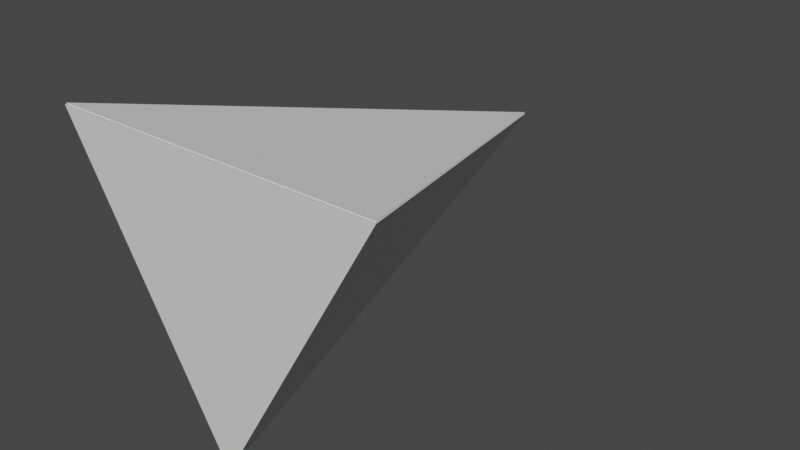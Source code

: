 # Source: fe_cap_2.blend  (saved by Blender 3.0.42; exported with 4.5.12 LTS)
import bpy
from mathutils import Matrix  # noqa: F401  (used for matrix-valued properties, if any)

bpy.ops.wm.read_factory_settings(use_empty=True)
scene = bpy.context.scene
scene.name = 'Scene'

# ---- collections
col_collection = bpy.data.collections.new('Collection'); scene.collection.children.link(col_collection)

# ---- materials (node trees are filled in below, after node groups)
mat_x = bpy.data.materials.new('Материал')
mat_x.use_transparent_shadow = False

# ---- material node trees
mat_x.use_nodes = True; mat_x.node_tree.nodes.clear()
_N = mat_x.node_tree.nodes; _L = mat_x.node_tree.links
n0 = _N.new('ShaderNodeBsdfPrincipled'); n0.name = 'Principled BSDF'; n0.location = (10, 300)
n0.distribution = 'GGX'
n0.subsurface_method = 'RANDOM_WALK_SKIN'
n0.inputs[3].default_value = 1.45
n0.inputs[27].default_value = (0.0, 0.0, 0.0, 1.0)
n0.inputs[28].default_value = 1.0
n1 = _N.new('ShaderNodeOutputMaterial'); n1.name = 'Material Output'; n1.location = (300, 300)
_L.new(n0.outputs[0], n1.inputs[0])
n1.is_active_output = True

# ---- world
world_world = bpy.data.worlds.new('World'); scene.world = world_world
world_world.use_nodes = True; world_world.node_tree.nodes.clear()
_N = world_world.node_tree.nodes; _L = world_world.node_tree.links
n0 = _N.new('ShaderNodeOutputWorld'); n0.name = 'World Output'; n0.location = (300, 300)
n1 = _N.new('ShaderNodeBackground'); n1.name = 'Background'; n1.location = (10, 300)
n1.inputs[0].default_value = (0.05088, 0.05088, 0.05088, 1.0)
_L.new(n1.outputs[0], n0.inputs[0])
n0.is_active_output = True
world_world.color = (0.05088, 0.05088, 0.05088)
world_world.use_sun_shadow = False
world_world.sun_shadow_jitter_overblur = 0.0

# ---- meshes
me_fe_volcano3_lt7_gmdl = bpy.data.meshes.new('FE_volcano3_Lt7.gmdl')
me_fe_volcano3_lt7_gmdl.from_pydata([(0.009476, -0.1329, 0.1375), (0.1302, 0.07614, 0.1375), (-0.1112, 0.07614, 0.1375), (0.009476, -0.1329, 0.1375), (-0.1112, 0.07614, 0.1375), (-0.001423, 0.0001718, -0.1868), (-0.1112, 0.07614, 0.1375), (0.1302, 0.07614, 0.1375), (-0.001423, 0.0001718, -0.1868), (0.1302, 0.07614, 0.1375), (0.009476, -0.1329, 0.1375), (-0.001423, 0.0001718, -0.1868)], [], [(0, 1, 2), (3, 4, 5), (6, 7, 8), (9, 10, 11)])
me_fe_volcano3_lt7_gmdl.polygons.foreach_set('use_smooth', [True] * 4)
_uv = me_fe_volcano3_lt7_gmdl.uv_layers.new(name='UVMap')
_uv.uv.foreach_set('vector', [0.671, 0.734, 0.9443, 0.5762, 0.9443, 0.8919, 0.007287, 0.0002544, 0.2806, 0.0002544, 0.1813, 0.5743, 0.2856, 0.0002544, 0.6013, 0.0002544, 0.4292, 0.5743, 0.6058, 0.0002544, 0.8792, 0.0002544, 0.7052, 0.5743])
me_fe_volcano3_lt7_gmdl.use_remesh_fix_poles = True
me_fe_volcano3_lt7_gmdl.use_remesh_preserve_attributes = False
me_fe_volcano3_lt7_gmdl.update()
me_fe_volcanom3_sp_gmdl = bpy.data.meshes.new('FE_volcanoM3_Sp.gmdl')
me_fe_volcanom3_sp_gmdl.from_pydata([(0.0109, -0.1394, -0.1331), (0.1316, -0.1394, 0.07598), (-0.1098, -0.1394, 0.07597), (0.0109, -0.1394, -0.1331), (-0.1098, -0.1394, 0.07597), (1.371e-06, 0.1849, 0.0), (-0.1098, -0.1394, 0.07597), (0.1316, -0.1394, 0.07598), (1.371e-06, 0.1849, 0.0), (0.1316, -0.1394, 0.07598), (0.0109, -0.1394, -0.1331), (1.371e-06, 0.1849, 0.0)], [], [(0, 1, 2), (3, 4, 5), (6, 7, 8), (9, 10, 11)])
me_fe_volcanom3_sp_gmdl.polygons.foreach_set('use_smooth', [True] * 4)
_uv = me_fe_volcanom3_sp_gmdl.uv_layers.new(name='UVMap')
_uv.uv.foreach_set('vector', [0.7048, 0.7794, 0.9829, 0.6189, 0.9829, 0.94, 0.02962, 0.03292, 0.3077, 0.03292, 0.2066, 0.617, 0.3128, 0.03292, 0.6339, 0.03292, 0.4588, 0.617, 0.6385, 0.03292, 0.9166, 0.03292, 0.7396, 0.617])
me_fe_volcanom3_sp_gmdl.materials.append(mat_x)
me_fe_volcanom3_sp_gmdl.use_remesh_fix_poles = True
me_fe_volcanom3_sp_gmdl.use_remesh_preserve_attributes = False
me_fe_volcanom3_sp_gmdl.update()

# ---- objects
ob_fe_volcano3_lt7_gmdl = bpy.data.objects.new('FE_volcano3_Lt7.gmdl', me_fe_volcano3_lt7_gmdl)
ob_fe_volcanom3_sp_gmdl = bpy.data.objects.new('FE_volcanoM3_Sp.gmdl', me_fe_volcanom3_sp_gmdl)

# ---- transforms, parenting, visibility, modifiers, constraints
ob_fe_volcano3_lt7_gmdl.location = (0.0, 0.0, 0.0)
ob_fe_volcano3_lt7_gmdl.rotation_euler = (1.571, 0.0, 0.0)
_vg = ob_fe_volcano3_lt7_gmdl.vertex_groups.new(name='bone-0')
_vg = ob_fe_volcano3_lt7_gmdl.vertex_groups.new(name='bone-1')
_vg = ob_fe_volcano3_lt7_gmdl.vertex_groups.new(name='bone-2')
_vg = ob_fe_volcano3_lt7_gmdl.vertex_groups.new(name='bone-3')
_vg = ob_fe_volcano3_lt7_gmdl.vertex_groups.new(name='bone-4')
_vg = ob_fe_volcano3_lt7_gmdl.vertex_groups.new(name='bone-5')
_vg = ob_fe_volcano3_lt7_gmdl.vertex_groups.new(name='bone-6')
_vg = ob_fe_volcano3_lt7_gmdl.vertex_groups.new(name='bone-7')
_vg = ob_fe_volcano3_lt7_gmdl.vertex_groups.new(name='bone-8')
_vg = ob_fe_volcano3_lt7_gmdl.vertex_groups.new(name='bone-9')
_vg = ob_fe_volcano3_lt7_gmdl.vertex_groups.new(name='bone-10')
_vg = ob_fe_volcano3_lt7_gmdl.vertex_groups.new(name='bone-11')
_vg = ob_fe_volcano3_lt7_gmdl.vertex_groups.new(name='bone-12')
_vg = ob_fe_volcano3_lt7_gmdl.vertex_groups.new(name='bone-13')
_vg = ob_fe_volcano3_lt7_gmdl.vertex_groups.new(name='bone-14')
_vg = ob_fe_volcano3_lt7_gmdl.vertex_groups.new(name='bone-15')
_vg = ob_fe_volcano3_lt7_gmdl.vertex_groups.new(name='bone-16')
_vg = ob_fe_volcano3_lt7_gmdl.vertex_groups.new(name='bone-17')
_vg = ob_fe_volcano3_lt7_gmdl.vertex_groups.new(name='bone-18')
_vg = ob_fe_volcano3_lt7_gmdl.vertex_groups.new(name='bone-19')
_vg = ob_fe_volcano3_lt7_gmdl.vertex_groups.new(name='bone-20')
_vg = ob_fe_volcano3_lt7_gmdl.vertex_groups.new(name='bone-21')
_vg = ob_fe_volcano3_lt7_gmdl.vertex_groups.new(name='bone-22')
_vg = ob_fe_volcano3_lt7_gmdl.vertex_groups.new(name='bone-23')
_vg = ob_fe_volcano3_lt7_gmdl.vertex_groups.new(name='bone-24')
_vg = ob_fe_volcano3_lt7_gmdl.vertex_groups.new(name='bone-25')
_vg = ob_fe_volcano3_lt7_gmdl.vertex_groups.new(name='bone-26')
ob_fe_volcanom3_sp_gmdl.location = (0.0, 0.0, 0.0)
_vg = ob_fe_volcanom3_sp_gmdl.vertex_groups.new(name='bone-0')
_vg = ob_fe_volcanom3_sp_gmdl.vertex_groups.new(name='bone-1')
_vg = ob_fe_volcanom3_sp_gmdl.vertex_groups.new(name='bone-2')
_vg = ob_fe_volcanom3_sp_gmdl.vertex_groups.new(name='bone-3')
_vg = ob_fe_volcanom3_sp_gmdl.vertex_groups.new(name='bone-4')
_vg = ob_fe_volcanom3_sp_gmdl.vertex_groups.new(name='bone-5')
_vg = ob_fe_volcanom3_sp_gmdl.vertex_groups.new(name='bone-6')
_vg = ob_fe_volcanom3_sp_gmdl.vertex_groups.new(name='bone-7')

# ---- collection membership
scene.collection.objects.link(ob_fe_volcano3_lt7_gmdl)
col_collection.objects.link(ob_fe_volcanom3_sp_gmdl)

# ---- scene / render settings (as saved in the file)
scene.frame_start = 1; scene.frame_end = 250; scene.frame_set(1)
scene.render.engine = 'BLENDER_EEVEE_NEXT'
scene.cycles.sampling_pattern = 'TABULATED_SOBOL'
scene.cycles.use_light_tree = False
scene.view_settings.view_transform = 'Filmic'
bpy.context.view_layer.update()

# ---- added for rendering (the .blend has no active camera and no usable light): camera, sun
cam_auto = bpy.data.cameras.new('AutoCamera')
cam_auto.lens = 50.0
cam_auto.sensor_width = 36.0
cam_auto.clip_end = 1000.0
ob_auto_camera = bpy.data.objects.new('AutoCamera', cam_auto)
scene.collection.objects.link(ob_auto_camera)
ob_auto_camera.location = (0.433306, -0.484048, 0.310034)
ob_auto_camera.rotation_euler = (1.09748, -7.21219e-08, 0.694738)
scene.camera = ob_auto_camera
light_auto_sun = bpy.data.lights.new('AutoSun', 'SUN')
light_auto_sun.energy = 3.0
light_auto_sun.angle = 0.0523599
ob_auto_sun = bpy.data.objects.new('AutoSun', light_auto_sun)
scene.collection.objects.link(ob_auto_sun)
ob_auto_sun.rotation_euler = (0.872665, 0.174533, 0.523599)
bpy.context.view_layer.update()

